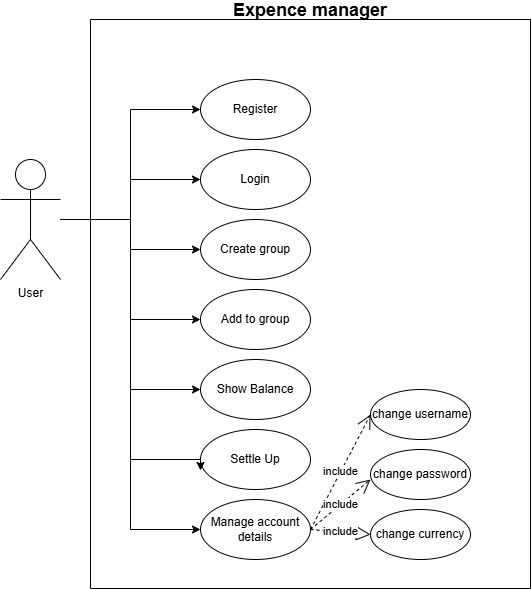

The diagram above was exported from draw.io. Its source (the exported page's mxGraphModel, read from the mxfile embedded in the PNG):
<mxGraphModel dx="774" dy="501" grid="1" gridSize="10" guides="1" tooltips="1" connect="1" arrows="1" fold="1" page="1" pageScale="1" pageWidth="850" pageHeight="1100" math="0" shadow="0">
  <root>
    <mxCell id="0" />
    <mxCell id="1" parent="0" />
    <mxCell id="f0dCqpwrLZw-nMTdBz-B-8" style="edgeStyle=orthogonalEdgeStyle;rounded=0;orthogonalLoop=1;jettySize=auto;html=1;entryX=0;entryY=0.5;entryDx=0;entryDy=0;" parent="1" source="f0dCqpwrLZw-nMTdBz-B-1" target="f0dCqpwrLZw-nMTdBz-B-2" edge="1">
      <mxGeometry relative="1" as="geometry">
        <Array as="points">
          <mxPoint x="160" y="230" />
          <mxPoint x="160" y="120" />
        </Array>
      </mxGeometry>
    </mxCell>
    <mxCell id="f0dCqpwrLZw-nMTdBz-B-9" style="edgeStyle=orthogonalEdgeStyle;rounded=0;orthogonalLoop=1;jettySize=auto;html=1;entryX=0;entryY=0.5;entryDx=0;entryDy=0;" parent="1" source="f0dCqpwrLZw-nMTdBz-B-1" target="f0dCqpwrLZw-nMTdBz-B-4" edge="1">
      <mxGeometry relative="1" as="geometry" />
    </mxCell>
    <mxCell id="f0dCqpwrLZw-nMTdBz-B-10" style="edgeStyle=orthogonalEdgeStyle;rounded=0;orthogonalLoop=1;jettySize=auto;html=1;entryX=0;entryY=0.5;entryDx=0;entryDy=0;" parent="1" source="f0dCqpwrLZw-nMTdBz-B-1" target="f0dCqpwrLZw-nMTdBz-B-5" edge="1">
      <mxGeometry relative="1" as="geometry" />
    </mxCell>
    <mxCell id="f0dCqpwrLZw-nMTdBz-B-11" style="edgeStyle=orthogonalEdgeStyle;rounded=0;orthogonalLoop=1;jettySize=auto;html=1;entryX=0;entryY=0.5;entryDx=0;entryDy=0;" parent="1" source="f0dCqpwrLZw-nMTdBz-B-1" target="f0dCqpwrLZw-nMTdBz-B-6" edge="1">
      <mxGeometry relative="1" as="geometry" />
    </mxCell>
    <mxCell id="f0dCqpwrLZw-nMTdBz-B-12" style="edgeStyle=orthogonalEdgeStyle;rounded=0;orthogonalLoop=1;jettySize=auto;html=1;entryX=0;entryY=0.5;entryDx=0;entryDy=0;" parent="1" source="f0dCqpwrLZw-nMTdBz-B-1" target="f0dCqpwrLZw-nMTdBz-B-7" edge="1">
      <mxGeometry relative="1" as="geometry" />
    </mxCell>
    <mxCell id="f0dCqpwrLZw-nMTdBz-B-17" style="edgeStyle=orthogonalEdgeStyle;rounded=0;orthogonalLoop=1;jettySize=auto;html=1;entryX=0;entryY=0.5;entryDx=0;entryDy=0;" parent="1" source="f0dCqpwrLZw-nMTdBz-B-1" target="f0dCqpwrLZw-nMTdBz-B-16" edge="1">
      <mxGeometry relative="1" as="geometry" />
    </mxCell>
    <mxCell id="f0dCqpwrLZw-nMTdBz-B-1" value="User" style="shape=umlActor;verticalLabelPosition=bottom;verticalAlign=top;html=1;outlineConnect=0;" parent="1" vertex="1">
      <mxGeometry x="30" y="170" width="60" height="120" as="geometry" />
    </mxCell>
    <mxCell id="f0dCqpwrLZw-nMTdBz-B-2" value="Register" style="ellipse;whiteSpace=wrap;html=1;" parent="1" vertex="1">
      <mxGeometry x="230" y="90" width="110" height="60" as="geometry" />
    </mxCell>
    <mxCell id="f0dCqpwrLZw-nMTdBz-B-4" value="Login" style="ellipse;whiteSpace=wrap;html=1;" parent="1" vertex="1">
      <mxGeometry x="230" y="160" width="110" height="60" as="geometry" />
    </mxCell>
    <mxCell id="f0dCqpwrLZw-nMTdBz-B-5" value="Create group" style="ellipse;whiteSpace=wrap;html=1;" parent="1" vertex="1">
      <mxGeometry x="230" y="230" width="110" height="60" as="geometry" />
    </mxCell>
    <mxCell id="f0dCqpwrLZw-nMTdBz-B-6" value="Add to group" style="ellipse;whiteSpace=wrap;html=1;" parent="1" vertex="1">
      <mxGeometry x="230" y="300" width="110" height="60" as="geometry" />
    </mxCell>
    <mxCell id="f0dCqpwrLZw-nMTdBz-B-7" value="Show Balance" style="ellipse;whiteSpace=wrap;html=1;" parent="1" vertex="1">
      <mxGeometry x="230" y="370" width="110" height="60" as="geometry" />
    </mxCell>
    <mxCell id="f0dCqpwrLZw-nMTdBz-B-13" value="Settle Up" style="ellipse;whiteSpace=wrap;html=1;" parent="1" vertex="1">
      <mxGeometry x="230" y="440" width="110" height="60" as="geometry" />
    </mxCell>
    <mxCell id="f0dCqpwrLZw-nMTdBz-B-14" value="Expence manager&#10;" style="swimlane;startSize=0;fontSize=18;" parent="1" vertex="1">
      <mxGeometry x="120" y="30" width="440" height="569" as="geometry" />
    </mxCell>
    <mxCell id="f0dCqpwrLZw-nMTdBz-B-16" value="Manage account&lt;div&gt;details&lt;/div&gt;" style="ellipse;whiteSpace=wrap;html=1;" parent="f0dCqpwrLZw-nMTdBz-B-14" vertex="1">
      <mxGeometry x="110" y="480" width="110" height="60" as="geometry" />
    </mxCell>
    <mxCell id="f0dCqpwrLZw-nMTdBz-B-18" value="change username" style="ellipse;whiteSpace=wrap;html=1;" parent="f0dCqpwrLZw-nMTdBz-B-14" vertex="1">
      <mxGeometry x="280" y="370" width="100" height="50" as="geometry" />
    </mxCell>
    <mxCell id="f0dCqpwrLZw-nMTdBz-B-19" value="change password" style="ellipse;whiteSpace=wrap;html=1;" parent="f0dCqpwrLZw-nMTdBz-B-14" vertex="1">
      <mxGeometry x="280" y="430" width="100" height="50" as="geometry" />
    </mxCell>
    <mxCell id="f0dCqpwrLZw-nMTdBz-B-20" value="change currency" style="ellipse;whiteSpace=wrap;html=1;" parent="f0dCqpwrLZw-nMTdBz-B-14" vertex="1">
      <mxGeometry x="280" y="490" width="100" height="50" as="geometry" />
    </mxCell>
    <mxCell id="f0dCqpwrLZw-nMTdBz-B-26" value="" style="endArrow=block;dashed=1;endFill=0;endSize=12;html=1;rounded=0;exitX=1;exitY=0.5;exitDx=0;exitDy=0;entryX=0;entryY=0.5;entryDx=0;entryDy=0;" parent="f0dCqpwrLZw-nMTdBz-B-14" source="f0dCqpwrLZw-nMTdBz-B-16" target="f0dCqpwrLZw-nMTdBz-B-20" edge="1">
      <mxGeometry width="160" relative="1" as="geometry">
        <mxPoint x="200" y="470" as="sourcePoint" />
        <mxPoint x="360" y="470" as="targetPoint" />
      </mxGeometry>
    </mxCell>
    <mxCell id="f0dCqpwrLZw-nMTdBz-B-27" value="include" style="edgeLabel;html=1;align=center;verticalAlign=middle;resizable=0;points=[];" parent="f0dCqpwrLZw-nMTdBz-B-26" vertex="1" connectable="0">
      <mxGeometry x="-0.0023" y="1" relative="1" as="geometry">
        <mxPoint as="offset" />
      </mxGeometry>
    </mxCell>
    <mxCell id="f0dCqpwrLZw-nMTdBz-B-23" value="include" style="endArrow=open;endSize=12;dashed=1;html=1;rounded=0;exitX=1;exitY=0.5;exitDx=0;exitDy=0;entryX=0;entryY=0.5;entryDx=0;entryDy=0;" parent="f0dCqpwrLZw-nMTdBz-B-14" source="f0dCqpwrLZw-nMTdBz-B-16" target="f0dCqpwrLZw-nMTdBz-B-18" edge="1">
      <mxGeometry width="160" relative="1" as="geometry">
        <mxPoint x="200" y="470" as="sourcePoint" />
        <mxPoint x="360" y="470" as="targetPoint" />
      </mxGeometry>
    </mxCell>
    <mxCell id="f0dCqpwrLZw-nMTdBz-B-15" style="edgeStyle=orthogonalEdgeStyle;rounded=0;orthogonalLoop=1;jettySize=auto;html=1;entryX=0;entryY=0.683;entryDx=0;entryDy=0;entryPerimeter=0;" parent="1" source="f0dCqpwrLZw-nMTdBz-B-1" target="f0dCqpwrLZw-nMTdBz-B-13" edge="1">
      <mxGeometry relative="1" as="geometry">
        <Array as="points">
          <mxPoint x="160" y="230" />
          <mxPoint x="160" y="470" />
          <mxPoint x="230" y="470" />
        </Array>
      </mxGeometry>
    </mxCell>
    <mxCell id="f0dCqpwrLZw-nMTdBz-B-25" value="include" style="endArrow=open;endSize=12;dashed=1;html=1;rounded=0;exitX=1;exitY=0.5;exitDx=0;exitDy=0;" parent="1" source="f0dCqpwrLZw-nMTdBz-B-16" edge="1">
      <mxGeometry width="160" relative="1" as="geometry">
        <mxPoint x="320" y="500" as="sourcePoint" />
        <mxPoint x="400" y="490" as="targetPoint" />
      </mxGeometry>
    </mxCell>
  </root>
</mxGraphModel>